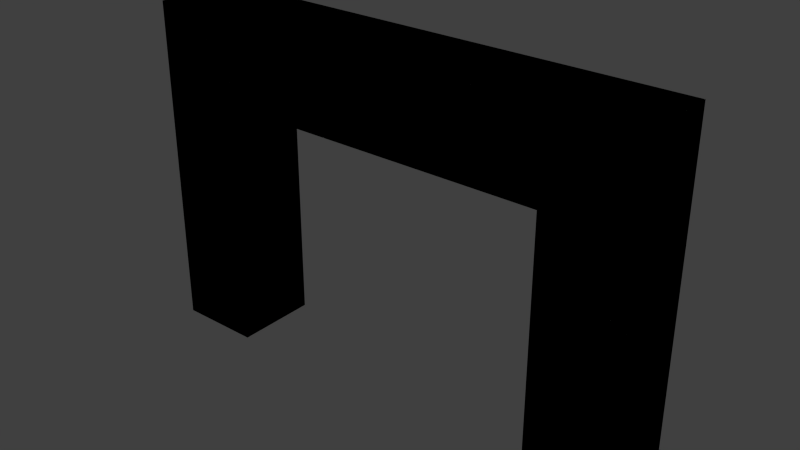 # Source: Doorway.blend  (saved by Blender 2.76.0; exported with 4.5.12 LTS)
import bpy
from mathutils import Matrix  # noqa: F401  (used for matrix-valued properties, if any)

bpy.ops.wm.read_factory_settings(use_empty=True)
scene = bpy.context.scene
scene.name = 'Scene'

# ---- collections
col_collection_1 = bpy.data.collections.new('Collection 1'); scene.collection.children.link(col_collection_1)

# ---- world
world_world = bpy.data.worlds.new('World'); scene.world = world_world
world_world.color = (0.05088, 0.05088, 0.05088)
world_world.use_sun_shadow = False
world_world.sun_shadow_jitter_overblur = 0.0
world_world.cycles.sampling_method = 'MANUAL'
world_world.cycles.sample_map_resolution = 256

# ---- meshes
me_cube_001 = bpy.data.meshes.new('Cube.001')
me_cube_001.from_pydata([(0.0, 1.0, 8.013), (0.0, 1.0, 6.013), (0.0, -1.0, 8.013), (0.0, -1.0, 6.013), (2.0, -1.0, 6.013), (2.0, -1.0, 8.013), (2.0, 1.0, 6.013), (2.0, 1.0, 8.013), (2.0, 1.0, 8.013), (2.0, 1.0, 6.013), (2.0, -1.0, 8.013), (2.0, -1.0, 6.013), (4.0, -1.0, 6.013), (4.0, -1.0, 8.013), (4.0, 1.0, 6.013), (4.0, 1.0, 8.013), (4.0, 1.0, 8.013), (4.0, 1.0, 6.013), (4.0, -1.0, 8.013), (4.0, -1.0, 6.013), (6.0, -1.0, 6.013), (6.0, -1.0, 8.013), (6.0, 1.0, 6.013), (6.0, 1.0, 8.013), (4.0, 1.0, 8.013), (4.0, 1.0, 6.013), (4.0, -1.0, 8.013), (4.0, -1.0, 6.013), (6.0, -1.0, 6.013), (6.0, -1.0, 8.013), (6.0, 1.0, 6.013), (6.0, 1.0, 8.013), (4.0, 1.0, 4.013), (4.0, -1.0, 4.013), (6.0, -1.0, 4.013), (6.0, 1.0, 4.013), (4.0, 1.0, 2.013), (4.0, -1.0, 2.013), (6.0, -1.0, 2.013), (6.0, 1.0, 2.013), (4.0, 1.0, 0.01259), (4.0, -1.0, 0.01259), (6.0, -1.0, 0.01259), (6.0, 1.0, 0.01259)], [], [(2, 0, 1, 3), (0, 7, 6, 1), (7, 5, 4, 6), (5, 2, 3, 4), (3, 1, 6, 4), (5, 7, 0, 2), (10, 8, 9, 11), (8, 15, 14, 9), (15, 13, 12, 14), (13, 10, 11, 12), (11, 9, 14, 12), (13, 15, 8, 10), (18, 16, 17, 19), (16, 23, 22, 17), (23, 21, 20, 22), (21, 18, 19, 20), (19, 17, 22, 20), (21, 23, 16, 18), (26, 24, 25, 27), (24, 31, 30, 25), (31, 29, 28, 30), (29, 26, 27, 28), (25, 30, 35, 32), (29, 31, 24, 26), (35, 34, 38, 39), (27, 25, 32, 33), (28, 27, 33, 34), (30, 28, 34, 35), (38, 37, 41, 42), (33, 32, 36, 37), (34, 33, 37, 38), (32, 35, 39, 36), (41, 40, 43, 42), (36, 39, 43, 40), (39, 38, 42, 43), (37, 36, 40, 41)])
me_cube_001.use_remesh_preserve_volume = False
me_cube_001.use_remesh_preserve_attributes = False
me_cube_001.use_mirror_vertex_groups = False
me_cube_001.update()

# ---- objects
ob_cube = bpy.data.objects.new('Cube', me_cube_001)

# ---- transforms, parenting, visibility, modifiers, constraints
ob_cube.location = (0.0, 0.0, 0.0)
ob_cube.lineart.crease_threshold = 0.0
_m = ob_cube.modifiers.new('Mirror', 'MIRROR')
_m.use_axis = (True, True, False)

# ---- collection membership
col_collection_1.objects.link(ob_cube)

# ---- scene / render settings (as saved in the file)
scene.frame_start = 1; scene.frame_end = 250; scene.frame_set(1)
scene.render.engine = 'CYCLES'
scene.render.resolution_percentage = 50
scene.render.dither_intensity = 0.0
scene.cycles.use_denoising = False
scene.cycles.samples = 10
scene.cycles.sampling_pattern = 'TABULATED_SOBOL'
scene.cycles.light_sampling_threshold = 0.0
scene.cycles.use_adaptive_sampling = False
scene.cycles.use_light_tree = False
scene.cycles.blur_glossy = 0.0
scene.cycles.pixel_filter_type = 'GAUSSIAN'
scene.cycles.sample_clamp_indirect = 0.0
scene.view_settings.view_transform = 'Standard'
bpy.context.view_layer.update()

# ---- added for rendering (the .blend has no active camera and no usable light): camera, sun
cam_auto = bpy.data.cameras.new('AutoCamera')
cam_auto.lens = 50.0
cam_auto.sensor_width = 36.0
cam_auto.clip_end = 1000.0
ob_auto_camera = bpy.data.objects.new('AutoCamera', cam_auto)
scene.collection.objects.link(ob_auto_camera)
ob_auto_camera.location = (13.4715, -16.1658, 14.7898)
ob_auto_camera.rotation_euler = (1.09748, -7.21219e-08, 0.694738)
scene.camera = ob_auto_camera
light_auto_sun = bpy.data.lights.new('AutoSun', 'SUN')
light_auto_sun.energy = 3.0
light_auto_sun.angle = 0.0523599
ob_auto_sun = bpy.data.objects.new('AutoSun', light_auto_sun)
scene.collection.objects.link(ob_auto_sun)
ob_auto_sun.rotation_euler = (0.872665, 0.174533, 0.523599)
bpy.context.view_layer.update()
